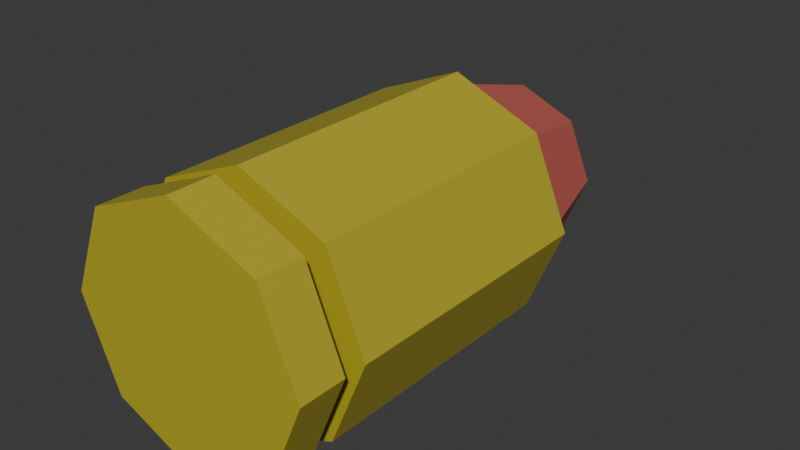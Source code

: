 # Source: Gun.blend  (saved by Blender 4.4.30; exported with 4.5.12 LTS)
import bpy
from mathutils import Matrix  # noqa: F401  (used for matrix-valued properties, if any)

bpy.ops.wm.read_factory_settings(use_empty=True)
scene = bpy.context.scene
scene.name = 'Scene'

# ---- collections
col_collection = bpy.data.collections.new('Collection'); scene.collection.children.link(col_collection)

# ---- materials (node trees are filled in below, after node groups)
mat_material_001 = bpy.data.materials.new('Material.001')
mat_material_002 = bpy.data.materials.new('Material.002')

# ---- material node trees
mat_material_001.use_nodes = True; mat_material_001.node_tree.nodes.clear()
_N = mat_material_001.node_tree.nodes; _L = mat_material_001.node_tree.links
n0 = _N.new('ShaderNodeBsdfPrincipled'); n0.name = 'Principled BSDF'; n0.location = (10, 300)
n0.inputs[0].default_value = (0.4834, 0.4146, 0.03161, 1.0)
n1 = _N.new('ShaderNodeOutputMaterial'); n1.name = 'Material Output'; n1.location = (300, 300)
_L.new(n0.outputs[0], n1.inputs[0])
n1.is_active_output = True
mat_material_002.use_nodes = True; mat_material_002.node_tree.nodes.clear()
_N = mat_material_002.node_tree.nodes; _L = mat_material_002.node_tree.links
n0 = _N.new('ShaderNodeBsdfPrincipled'); n0.name = 'Principled BSDF'; n0.location = (10, 300)
n0.inputs[0].default_value = (0.5628, 0.122, 0.09845, 1.0)
n1 = _N.new('ShaderNodeOutputMaterial'); n1.name = 'Material Output'; n1.location = (300, 300)
_L.new(n0.outputs[0], n1.inputs[0])
n1.is_active_output = True

# ---- world
world_world = bpy.data.worlds.new('World'); scene.world = world_world
world_world.use_nodes = True; world_world.node_tree.nodes.clear()
_N = world_world.node_tree.nodes; _L = world_world.node_tree.links
n0 = _N.new('ShaderNodeOutputWorld'); n0.name = 'World Output'; n0.location = (300, 300)
n1 = _N.new('ShaderNodeBackground'); n1.name = 'Background'; n1.location = (10, 300)
n1.inputs[0].default_value = (0.05088, 0.05088, 0.05088, 1.0)
_L.new(n1.outputs[0], n0.inputs[0])
n0.is_active_output = True
world_world.color = (0.05088, 0.05088, 0.05088)
world_world.sun_shadow_jitter_overblur = 0.0

# ---- meshes
me_cylinder_001 = bpy.data.meshes.new('Cylinder.001')
me_cylinder_001.from_pydata([(0.0, 1.0, -1.0), (0.0, 1.0, 1.0), (0.7071, 0.7071, -1.0), (0.7071, 0.7071, 1.0), (1.0, 0.0, -1.0), (1.0, 0.0, 1.0), (0.7071, -0.7071, -1.0), (0.7071, -0.7071, 1.0), (0.0, -1.0, -1.0), (0.0, -1.0, 1.0), (-0.7071, -0.7071, -1.0), (-0.7071, -0.7071, 1.0), (-1.0, 0.0, -1.0), (-1.0, 0.0, 1.0), (-0.7071, 0.7071, -1.0), (-0.7071, 0.7071, 1.0)], [], [(0, 1, 3, 2), (2, 3, 5, 4), (4, 5, 7, 6), (6, 7, 9, 8), (8, 9, 11, 10), (10, 11, 13, 12), (3, 1, 15, 13, 11, 9, 7, 5), (12, 13, 15, 14), (14, 15, 1, 0), (0, 2, 4, 6, 8, 10, 12, 14)])
_uv = me_cylinder_001.uv_layers.new(name='UVMap')
_uv.uv.foreach_set('vector', [1.0, 0.5, 1.0, 1.0, 0.875, 1.0, 0.875, 0.5, 0.875, 0.5, 0.875, 1.0, 0.75, 1.0, 0.75, 0.5, 0.75, 0.5, 0.75, 1.0, 0.625, 1.0, 0.625, 0.5, 0.625, 0.5, 0.625, 1.0, 0.5, 1.0, 0.5, 0.5, 0.5, 0.5, 0.5, 1.0, 0.375, 1.0, 0.375, 0.5, 0.375, 0.5, 0.375, 1.0, 0.25, 1.0, 0.25, 0.5, 0.4197, 0.4197, 0.25, 0.49, 0.08029, 0.4197, 0.01, 0.25, 0.08029, 0.08029, 0.25, 0.01, 0.4197, 0.08029, 0.49, 0.25, 0.25, 0.5, 0.25, 1.0, 0.125, 1.0, 0.125, 0.5, 0.125, 0.5, 0.125, 1.0, 0.0, 1.0, 0.0, 0.5, 0.75, 0.49, 0.9197, 0.4197, 0.99, 0.25, 0.9197, 0.08029, 0.75, 0.01, 0.5803, 0.08029, 0.51, 0.25, 0.5803, 0.4197])
me_cylinder_001.materials.append(mat_material_001)
me_cylinder_001.update()
me_cylinder_002 = bpy.data.meshes.new('Cylinder.002')
me_cylinder_002.from_pydata([(0.0, 1.0, -1.0), (0.0, 1.0, 1.0), (0.7071, 0.7071, -1.0), (0.7071, 0.7071, 1.0), (1.0, 0.0, -1.0), (1.0, 0.0, 1.0), (0.7071, -0.7071, -1.0), (0.7071, -0.7071, 1.0), (0.0, -1.0, -1.0), (0.0, -1.0, 1.0), (-0.7071, -0.7071, -1.0), (-0.7071, -0.7071, 1.0), (-1.0, 0.0, -1.0), (-1.0, 0.0, 1.0), (-0.7071, 0.7071, -1.0), (-0.7071, 0.7071, 1.0)], [], [(0, 1, 3, 2), (2, 3, 5, 4), (4, 5, 7, 6), (6, 7, 9, 8), (8, 9, 11, 10), (10, 11, 13, 12), (3, 1, 15, 13, 11, 9, 7, 5), (12, 13, 15, 14), (14, 15, 1, 0), (0, 2, 4, 6, 8, 10, 12, 14)])
_uv = me_cylinder_002.uv_layers.new(name='UVMap')
_uv.uv.foreach_set('vector', [1.0, 0.5, 1.0, 1.0, 0.875, 1.0, 0.875, 0.5, 0.875, 0.5, 0.875, 1.0, 0.75, 1.0, 0.75, 0.5, 0.75, 0.5, 0.75, 1.0, 0.625, 1.0, 0.625, 0.5, 0.625, 0.5, 0.625, 1.0, 0.5, 1.0, 0.5, 0.5, 0.5, 0.5, 0.5, 1.0, 0.375, 1.0, 0.375, 0.5, 0.375, 0.5, 0.375, 1.0, 0.25, 1.0, 0.25, 0.5, 0.4197, 0.4197, 0.25, 0.49, 0.08029, 0.4197, 0.01, 0.25, 0.08029, 0.08029, 0.25, 0.01, 0.4197, 0.08029, 0.49, 0.25, 0.25, 0.5, 0.25, 1.0, 0.125, 1.0, 0.125, 0.5, 0.125, 0.5, 0.125, 1.0, 0.0, 1.0, 0.0, 0.5, 0.75, 0.49, 0.9197, 0.4197, 0.99, 0.25, 0.9197, 0.08029, 0.75, 0.01, 0.5803, 0.08029, 0.51, 0.25, 0.5803, 0.4197])
me_cylinder_002.materials.append(mat_material_001)
me_cylinder_002.update()
me_cylinder_003 = bpy.data.meshes.new('Cylinder.003')
me_cylinder_003.from_pydata([(0.0, 1.0, -1.0), (0.0, 1.0, 1.0), (0.7071, 0.7071, -1.0), (0.7071, 0.7071, 1.0), (1.0, 0.0, -1.0), (1.0, 0.0, 1.0), (0.7071, -0.7071, -1.0), (0.7071, -0.7071, 1.0), (0.0, -1.0, -1.0), (0.0, -1.0, 1.0), (-0.7071, -0.7071, -1.0), (-0.7071, -0.7071, 1.0), (-1.0, 0.0, -1.0), (-1.0, 0.0, 1.0), (-0.7071, 0.7071, -1.0), (-0.7071, 0.7071, 1.0)], [], [(0, 1, 3, 2), (2, 3, 5, 4), (4, 5, 7, 6), (6, 7, 9, 8), (8, 9, 11, 10), (10, 11, 13, 12), (3, 1, 15, 13, 11, 9, 7, 5), (12, 13, 15, 14), (14, 15, 1, 0), (0, 2, 4, 6, 8, 10, 12, 14)])
_uv = me_cylinder_003.uv_layers.new(name='UVMap')
_uv.uv.foreach_set('vector', [1.0, 0.5, 1.0, 1.0, 0.875, 1.0, 0.875, 0.5, 0.875, 0.5, 0.875, 1.0, 0.75, 1.0, 0.75, 0.5, 0.75, 0.5, 0.75, 1.0, 0.625, 1.0, 0.625, 0.5, 0.625, 0.5, 0.625, 1.0, 0.5, 1.0, 0.5, 0.5, 0.5, 0.5, 0.5, 1.0, 0.375, 1.0, 0.375, 0.5, 0.375, 0.5, 0.375, 1.0, 0.25, 1.0, 0.25, 0.5, 0.4197, 0.4197, 0.25, 0.49, 0.08029, 0.4197, 0.01, 0.25, 0.08029, 0.08029, 0.25, 0.01, 0.4197, 0.08029, 0.49, 0.25, 0.25, 0.5, 0.25, 1.0, 0.125, 1.0, 0.125, 0.5, 0.125, 0.5, 0.125, 1.0, 0.0, 1.0, 0.0, 0.5, 0.75, 0.49, 0.9197, 0.4197, 0.99, 0.25, 0.9197, 0.08029, 0.75, 0.01, 0.5803, 0.08029, 0.51, 0.25, 0.5803, 0.4197])
me_cylinder_003.materials.append(mat_material_001)
me_cylinder_003.update()
me_cylinder_004 = bpy.data.meshes.new('Cylinder.004')
me_cylinder_004.from_pydata([(0.0, 1.0, -1.0), (0.0, 1.0, 1.0), (0.7071, 0.7071, -1.0), (0.7071, 0.7071, 1.0), (1.0, 0.0, -1.0), (1.0, 0.0, 1.0), (0.7071, -0.7071, -1.0), (0.7071, -0.7071, 1.0), (0.0, -1.0, -1.0), (0.0, -1.0, 1.0), (-0.7071, -0.7071, -1.0), (-0.7071, -0.7071, 1.0), (-1.0, 0.0, -1.0), (-1.0, 0.0, 1.0), (-0.7071, 0.7071, -1.0), (-0.7071, 0.7071, 1.0), (0.0, 1.0, -10.66), (0.7071, 0.7071, -10.66), (1.0, -7.867e-08, -10.66), (0.7071, -0.7071, -10.66), (0.0, -1.0, -10.66), (-0.7071, -0.7071, -10.66), (-1.0, -7.867e-08, -10.66), (-0.7071, 0.7071, -10.66), (7.137e-10, 0.9042, -10.66), (0.6394, 0.6394, -10.66), (0.9042, -7.945e-08, -10.66), (0.6394, -0.6394, -10.66), (7.137e-10, -0.9042, -10.66), (-0.6394, -0.6394, -10.66), (-0.9042, -7.945e-08, -10.66), (-0.6394, 0.6394, -10.66)], [], [(3, 1, 15, 13, 11, 9, 7, 5), (8, 9, 11, 10, 21, 20), (3, 2, 17, 16, 0, 1), (22, 23, 31, 30), (4, 5, 7, 6, 19, 18), (13, 15, 14, 23, 22, 12), (2, 3, 5, 4, 18, 17), (0, 16, 23, 14, 15, 1), (10, 11, 13, 12, 22, 21), (7, 9, 8, 20, 19, 6), (20, 21, 29, 28), (18, 19, 27, 26), (16, 17, 25, 24), (23, 16, 24, 31), (21, 22, 30, 29), (19, 20, 28, 27), (17, 18, 26, 25)])
_uv = me_cylinder_004.uv_layers.new(name='UVMap')
_uv.uv.foreach_set('vector', [0.4197, 0.4197, 0.25, 0.49, 0.08029, 0.4197, 0.01, 0.25, 0.08029, 0.08029, 0.25, 0.01, 0.4197, 0.08029, 0.49, 0.25, 0.0, 0.0, 0.25, 0.01, 0.08029, 0.08029, 0.0, 0.0, 0.5803, 0.08029, 0.75, 0.01, 0.4197, 0.4197, 0.0, 0.0, 0.9197, 0.4197, 0.75, 0.49, 0.0, 0.0, 0.25, 0.49, 0.51, 0.25, 0.5803, 0.4197, 0.5803, 0.4197, 0.51, 0.25, 0.0, 0.0, 0.49, 0.25, 0.4197, 0.08029, 0.0, 0.0, 0.9197, 0.08029, 0.99, 0.25, 0.01, 0.25, 0.08029, 0.4197, 0.0, 0.0, 0.5803, 0.4197, 0.51, 0.25, 0.0, 0.0, 0.0, 0.0, 0.4197, 0.4197, 0.49, 0.25, 0.0, 0.0, 0.99, 0.25, 0.9197, 0.4197, 0.0, 0.0, 0.75, 0.49, 0.5803, 0.4197, 0.0, 0.0, 0.08029, 0.4197, 0.25, 0.49, 0.0, 0.0, 0.08029, 0.08029, 0.01, 0.25, 0.0, 0.0, 0.51, 0.25, 0.5803, 0.08029, 0.4197, 0.08029, 0.25, 0.01, 0.0, 0.0, 0.75, 0.01, 0.9197, 0.08029, 0.0, 0.0, 0.75, 0.01, 0.5803, 0.08029, 0.5803, 0.08029, 0.75, 0.01, 0.99, 0.25, 0.9197, 0.08029, 0.9197, 0.08029, 0.99, 0.25, 0.75, 0.49, 0.9197, 0.4197, 0.9197, 0.4197, 0.75, 0.49, 0.5803, 0.4197, 0.75, 0.49, 0.75, 0.49, 0.5803, 0.4197, 0.5803, 0.08029, 0.51, 0.25, 0.51, 0.25, 0.5803, 0.08029, 0.9197, 0.08029, 0.75, 0.01, 0.75, 0.01, 0.9197, 0.08029, 0.9197, 0.4197, 0.99, 0.25, 0.99, 0.25, 0.9197, 0.4197])
me_cylinder_004.materials.append(mat_material_001)
me_cylinder_004.update()
me_cylinder_005 = bpy.data.meshes.new('Cylinder.005')
me_cylinder_005.from_pydata([(7.137e-10, 0.9042, -10.66), (0.6394, 0.6394, -10.66), (0.9042, -7.945e-08, -10.66), (0.6394, -0.6394, -10.66), (7.137e-10, -0.9042, -10.66), (-0.6394, -0.6394, -10.66), (-0.9042, -7.945e-08, -10.66), (-0.6394, 0.6394, -10.66), (5.778e-08, 0.6508, -15.42), (0.4602, 0.4602, -15.42), (0.6508, -7.774e-08, -15.42), (0.4602, -0.4602, -15.42), (5.778e-08, -0.6508, -15.42), (-0.4602, -0.4602, -15.42), (-0.6508, -7.774e-08, -15.42), (-0.4602, 0.4602, -15.42), (7.901e-08, 0.203, -17.67), (0.1435, 0.1435, -17.67), (0.203, -6.172e-08, -17.67), (0.1435, -0.1435, -17.67), (7.901e-08, -0.203, -17.67), (-0.1435, -0.1435, -17.67), (-0.203, -6.172e-08, -17.67), (-0.1435, 0.1435, -17.67), (1.466e-07, 0.0266, -18.21), (0.01881, 0.01881, -18.21), (0.0266, -5.921e-08, -18.21), (0.01881, -0.01881, -18.21), (1.466e-07, -0.0266, -18.21), (-0.01881, -0.01881, -18.21), (-0.0266, -5.921e-08, -18.21), (-0.01881, 0.01881, -18.21)], [], [(5, 6, 14, 13), (8, 9, 17, 16), (3, 4, 12, 11), (1, 2, 10, 9), (6, 7, 15, 14), (4, 5, 13, 12), (2, 3, 11, 10), (0, 1, 9, 8), (7, 0, 8, 15), (23, 16, 24, 31), (15, 8, 16, 23), (13, 14, 22, 21), (11, 12, 20, 19), (9, 10, 18, 17), (14, 15, 23, 22), (12, 13, 21, 20), (10, 11, 19, 18), (24, 25, 26, 27, 28, 29, 30, 31), (21, 22, 30, 29), (19, 20, 28, 27), (17, 18, 26, 25), (22, 23, 31, 30), (20, 21, 29, 28), (18, 19, 27, 26), (16, 17, 25, 24)])
_uv = me_cylinder_005.uv_layers.new(name='UVMap')
_uv.uv.foreach_set('vector', [0.5803, 0.08029, 0.51, 0.25, 0.51, 0.25, 0.5803, 0.08029, 0.75, 0.49, 0.9197, 0.4197, 0.9197, 0.4197, 0.75, 0.49, 0.9197, 0.08029, 0.75, 0.01, 0.75, 0.01, 0.9197, 0.08029, 0.9197, 0.4197, 0.99, 0.25, 0.99, 0.25, 0.9197, 0.4197, 0.51, 0.25, 0.5803, 0.4197, 0.5803, 0.4197, 0.51, 0.25, 0.75, 0.01, 0.5803, 0.08029, 0.5803, 0.08029, 0.75, 0.01, 0.99, 0.25, 0.9197, 0.08029, 0.9197, 0.08029, 0.99, 0.25, 0.75, 0.49, 0.9197, 0.4197, 0.9197, 0.4197, 0.75, 0.49, 0.5803, 0.4197, 0.75, 0.49, 0.75, 0.49, 0.5803, 0.4197, 0.5803, 0.4197, 0.75, 0.49, 0.75, 0.49, 0.5803, 0.4197, 0.5803, 0.4197, 0.75, 0.49, 0.75, 0.49, 0.5803, 0.4197, 0.5803, 0.08029, 0.51, 0.25, 0.51, 0.25, 0.5803, 0.08029, 0.9197, 0.08029, 0.75, 0.01, 0.75, 0.01, 0.9197, 0.08029, 0.9197, 0.4197, 0.99, 0.25, 0.99, 0.25, 0.9197, 0.4197, 0.51, 0.25, 0.5803, 0.4197, 0.5803, 0.4197, 0.51, 0.25, 0.75, 0.01, 0.5803, 0.08029, 0.5803, 0.08029, 0.75, 0.01, 0.99, 0.25, 0.9197, 0.08029, 0.9197, 0.08029, 0.99, 0.25, 0.75, 0.49, 0.9197, 0.4197, 0.99, 0.25, 0.9197, 0.08029, 0.75, 0.01, 0.5803, 0.08029, 0.51, 0.25, 0.5803, 0.4197, 0.5803, 0.08029, 0.51, 0.25, 0.51, 0.25, 0.5803, 0.08029, 0.9197, 0.08029, 0.75, 0.01, 0.75, 0.01, 0.9197, 0.08029, 0.9197, 0.4197, 0.99, 0.25, 0.99, 0.25, 0.9197, 0.4197, 0.51, 0.25, 0.5803, 0.4197, 0.5803, 0.4197, 0.51, 0.25, 0.75, 0.01, 0.5803, 0.08029, 0.5803, 0.08029, 0.75, 0.01, 0.99, 0.25, 0.9197, 0.08029, 0.9197, 0.08029, 0.99, 0.25, 0.75, 0.49, 0.9197, 0.4197, 0.9197, 0.4197, 0.75, 0.49])
me_cylinder_005.materials.append(mat_material_002)
me_cylinder_005.update()

# ---- objects
ob_cylinder = bpy.data.objects.new('Cylinder', me_cylinder_001)
ob_cylinder_001 = bpy.data.objects.new('Cylinder.001', me_cylinder_002)
ob_cylinder_002 = bpy.data.objects.new('Cylinder.002', me_cylinder_003)
ob_cylinder_003 = bpy.data.objects.new('Cylinder.003', me_cylinder_004)
ob_cylinder_004 = bpy.data.objects.new('Cylinder.004', me_cylinder_005)

# ---- transforms, parenting, visibility, modifiers, constraints
ob_cylinder.location = (0.0, 0.0, 0.0)
ob_cylinder.rotation_euler = (1.571, 0.0, 0.0)
ob_cylinder.scale = (1.0, 1.0, 0.1862)
ob_cylinder_001.location = (0.0, 0.2007, 0.0)
ob_cylinder_001.rotation_euler = (1.571, 0.0, 0.0)
ob_cylinder_001.scale = (0.5133, 0.5133, 0.09559)
ob_cylinder_002.location = (0.0, 0.2867, 0.0)
ob_cylinder_002.rotation_euler = (1.571, 0.0, 0.0)
ob_cylinder_002.scale = (0.4296, 0.4296, 0.08)
ob_cylinder_003.location = (0.0, 0.5463, 0.0)
ob_cylinder_003.rotation_euler = (1.571, 0.0, 0.0)
ob_cylinder_003.scale = (1.0, 1.0, 0.1862)
ob_cylinder_004.location = (0.0, 0.5463, 0.0)
ob_cylinder_004.rotation_euler = (1.571, 0.0, 0.0)
ob_cylinder_004.scale = (1.0, 1.0, 0.1862)

# ---- collection membership
col_collection.objects.link(ob_cylinder)
col_collection.objects.link(ob_cylinder_001)
col_collection.objects.link(ob_cylinder_002)
col_collection.objects.link(ob_cylinder_003)
col_collection.objects.link(ob_cylinder_004)

# ---- scene / render settings (as saved in the file)
scene.frame_start = 1; scene.frame_end = 250; scene.frame_set(79)
scene.render.engine = 'BLENDER_EEVEE_NEXT'
bpy.context.view_layer.update()

# ---- added for rendering (the .blend has no active camera and no usable light): camera, sun
cam_auto = bpy.data.cameras.new('AutoCamera')
cam_auto.lens = 50.0
cam_auto.sensor_width = 36.0
cam_auto.clip_end = 1000.0
ob_auto_camera = bpy.data.objects.new('AutoCamera', cam_auto)
scene.collection.objects.link(ob_auto_camera)
ob_auto_camera.location = (4.62662, -3.6763, 3.7013)
ob_auto_camera.rotation_euler = (1.09748, -7.21219e-08, 0.694738)
scene.camera = ob_auto_camera
light_auto_sun = bpy.data.lights.new('AutoSun', 'SUN')
light_auto_sun.energy = 3.0
light_auto_sun.angle = 0.0523599
ob_auto_sun = bpy.data.objects.new('AutoSun', light_auto_sun)
scene.collection.objects.link(ob_auto_sun)
ob_auto_sun.rotation_euler = (0.872665, 0.174533, 0.523599)
bpy.context.view_layer.update()
